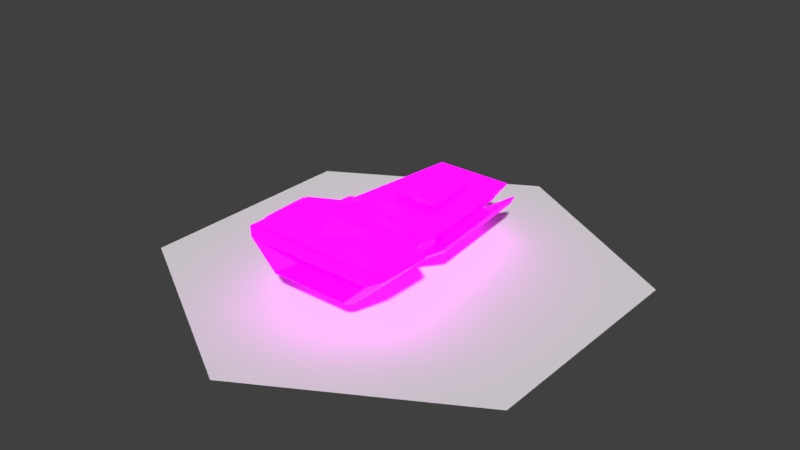 # Source: Scout_2.blend  (saved by Blender 2.80.75; exported with 4.5.12 LTS)
import bpy
from mathutils import Matrix  # noqa: F401  (used for matrix-valued properties, if any)

bpy.ops.wm.read_factory_settings(use_empty=True)
scene = bpy.context.scene
scene.name = 'Scene'

# ---- collections
col_collection_1 = bpy.data.collections.new('Collection 1'); scene.collection.children.link(col_collection_1)

# ---- images (referenced by path relative to the original .blend; pixels are not part of the script)
import os
ASSET_DIR = os.environ.get("B2B_ASSET_DIR", "")  # directory of the original .blend (textures are referenced by path, not embedded)
HERE = os.path.dirname(os.path.abspath(__file__))  # packed textures are extracted next to this script under _unpacked/

def load_image(name, relpath, width, height, colorspace="sRGB"):
    """Load a texture the original file referenced (path relative to the .blend, or extracted next to this script)."""
    p = next((c for c in (os.path.join(HERE, relpath), os.path.join(ASSET_DIR, relpath)) if relpath and os.path.exists(c)), "")
    if p:
        img = bpy.data.images.load(p, check_existing=True)
        img.name = name
    else:  # same state as the original file: an image datablock whose file is absent (Cycles renders it pink)
        img = bpy.data.images.new(name, width, height)
        img.source = "FILE"
        img.filepath = "//" + (relpath or name)
    img.colorspace_settings.name = colorspace
    return img
img_t1_military_psd = load_image('T1 Military.psd', 'T1 Military.psd', 1024, 1024, 'sRGB')
img_emission_pallet_psd = load_image('Emission Pallet.psd', 'Emission Pallet.psd', 1024, 1024, 'sRGB')

# ---- materials (node trees are filled in below, after node groups)
mat_material = bpy.data.materials.new('Material')
mat_material.use_transparent_shadow = False
mat_none = bpy.data.materials.new('None')
mat_none.alpha_threshold = 0.0
mat_none.use_transparent_shadow = False
mat_none.roughness = 0.5

# ---- material node trees
mat_material.use_nodes = True; mat_material.node_tree.nodes.clear()
_N = mat_material.node_tree.nodes; _L = mat_material.node_tree.links
n0 = _N.new('ShaderNodeOutputMaterial'); n0.name = 'Material Output'; n0.location = (300, 300)
n1 = _N.new('ShaderNodeBsdfPrincipled'); n1.name = 'Principled BSDF'; n1.location = (10, 300)
n1.distribution = 'GGX'
n1.subsurface_method = 'BURLEY'
n1.inputs[3].default_value = 1.45
n1.inputs[28].default_value = 1.0
n2 = _N.new('ShaderNodeTexImage'); n2.name = 'Image Texture'; n2.location = (-280, 280)
n2.image = img_t1_military_psd
n2.interpolation = 'Closest'
n3 = _N.new('ShaderNodeTexImage'); n3.name = 'Image Texture.001'; n3.location = (-280, -60)
n3.image = img_emission_pallet_psd
n3.interpolation = 'Closest'
_L.new(n1.outputs[0], n0.inputs[0])
_L.new(n2.outputs[0], n1.inputs[0])
_L.new(n3.outputs[0], n1.inputs[27])
n0.is_active_output = True

# ---- world
world_world = bpy.data.worlds.new('World'); scene.world = world_world
world_world.color = (0.05088, 0.05088, 0.05088)
world_world.use_sun_shadow = False
world_world.sun_shadow_jitter_overblur = 0.0
world_world.cycles.sampling_method = 'MANUAL'

# ---- meshes
me_cube_001 = bpy.data.meshes.new('Cube.001')
me_cube_001.from_pydata([(0.1243, -0.04408, 0.1446), (0.1847, -0.07273, 0.2707), (0.09134, 0.4852, 0.1446), (0.1703, 0.4852, 0.2487), (0.07351, 0.5106, 0.1774), (0.07351, 0.5106, 0.2159), (0.1847, -0.1996, 0.2771), (0.1243, -0.178, 0.1446), (0.2856, -0.2773, 0.2997), (0.1784, -0.2556, 0.1219), (0.28, -0.516, 0.2501), (0.1698, -0.516, 0.1432), (0.2856, -0.4798, 0.2934), (0.1784, -0.4804, 0.1219), (0.2887, -0.516, 0.2536), (0.1712, -0.516, 0.1397), (0.2395, -0.4219, 0.2423), (0.1452, -0.4219, 0.1509), (0.06397, 0.3429, 0.2487), (0.09236, 0.09816, 0.2487), (0.06397, 0.3429, 0.2577), (0.09236, 0.09816, 0.2577), (0.0675, 0.3532, 0.2668), (0.09827, 0.08792, 0.2668), (0.06031, 0.3394, 0.2697), (0.08788, 0.1017, 0.2697), (0.2317, -0.04408, 0.2487), (0.2317, -0.178, 0.2487), (0.3326, -0.2556, 0.2714), (0.3326, -0.4804, 0.2714), (0.1672, -0.201, 0.3123), (0.2586, -0.2713, 0.3329), (0.09097, -0.176, 0.3409), (0.1882, -0.3796, 0.3699), (0.1478, -0.1074, 0.3102), (0.1154, -0.2276, 0.3497), (0.1882, -0.3037, 0.3699), (0.2586, -0.459, 0.3271), (0.0, 0.4852, 0.1446), (0.0, 0.4852, 0.2487), (0.0, -0.04408, 0.1446), (0.0, -0.008753, 0.2487), (0.0, 0.5106, 0.1774), (0.0, 0.5106, 0.2159), (0.0, -0.178, 0.1446), (0.0, -0.2556, 0.1219), (0.0, -0.4804, 0.1219), (0.0, -0.4804, 0.2714), (0.0, -0.516, 0.1397), (0.0, -0.516, 0.2536), (0.0, -0.516, 0.1432), (0.0, -0.516, 0.2501), (0.0, -0.4219, 0.1509), (0.0, -0.4219, 0.2423), (0.0, 0.3429, 0.2487), (0.0, 0.09816, 0.2487), (0.0, 0.3429, 0.2577), (0.0, 0.09816, 0.2577), (-4.751e-09, 0.3532, 0.2668), (0.0, 0.08792, 0.2668), (-4.751e-09, 0.3394, 0.2809), (0.0, 0.1017, 0.2809), (0.0, -0.0374, 0.2707), (0.0, -0.4798, 0.2934), (0.0, -0.174, 0.3688), (0.0, -0.2443, 0.3867), (0.0, -0.05518, 0.3066), (0.0, -0.459, 0.3271), (0.0, -0.1135, 0.3383), (0.0, -0.3796, 0.3867), (0.1244, 0.01469, 0.08795), (0.2122, 0.01469, 0.1463), (0.07814, 0.4459, 0.08795), (0.1659, 0.4459, 0.1463), (0.1722, 0.05063, 0.144), (0.1365, 0.05063, 0.1203), (0.09816, 0.4078, 0.1203), (0.1339, 0.4078, 0.144), (0.1883, 0.5168, 0.188), (0.25, -0.05838, 0.188), (0.02033, 0.5168, 0.07632), (0.08204, -0.05838, 0.07632), (0.1049, 0.3599, 0.1851), (0.1336, 0.0923, 0.1851), (0.07817, 0.3599, 0.1673), (0.1069, 0.0923, 0.1673), (0.1914, 0.4809, 0.1658), (0.0451, 0.4809, 0.06848), (0.09886, -0.02028, 0.06848), (0.2452, -0.02028, 0.1658), (0.177, 0.4611, 0.1548), (0.06375, 0.4611, 0.07947), (0.1133, -0.0005441, 0.07947), (0.2266, -0.0005441, 0.1548), (0.1787, 0.4613, 0.1523), (0.06537, 0.4613, 0.07702), (0.1149, -0.0003696, 0.07702), (0.2282, -0.0003696, 0.1523), (0.1675, 0.4461, 0.1438), (0.07977, 0.4461, 0.0855), (0.126, 0.01486, 0.0855), (0.2138, 0.01486, 0.1438), (0.1256, -0.2334, 0.3494), (0.09682, -0.1729, 0.3383), (0.00669, -0.1145, 0.3363), (0.006725, -0.1747, 0.3669), (0.006789, -0.2368, 0.3829), (0.1672, -0.1027, 0.3066)], [], [(2, 3, 26, 0), (38, 2, 0, 40), (18, 19, 26, 3), (42, 43, 5, 4), (3, 2, 4, 5), (39, 3, 5, 43), (63, 12, 37, 67), (40, 0, 7, 44), (12, 8, 31, 37), (0, 26, 27, 7), (45, 9, 13, 46), (7, 27, 28, 9), (44, 7, 9, 45), (50, 11, 17, 52), (9, 28, 29, 13), (14, 15, 13, 29), (49, 14, 29, 47), (10, 11, 15, 14), (51, 10, 14, 49), (11, 10, 16, 17), (19, 18, 20, 21), (54, 18, 3, 39), (57, 21, 23, 59), (55, 19, 21, 57), (23, 22, 24, 25), (21, 20, 22, 23), (59, 23, 25, 61), (62, 1, 26, 41), (1, 6, 27, 26), (6, 8, 28, 27), (8, 12, 29, 28), (8, 6, 30, 31), (6, 1, 107, 30), (32, 66, 104), (103, 102, 30, 107), (102, 36, 31, 30), (36, 33, 37, 31), (33, 69, 67, 37), (36, 65, 69, 33), (104, 35, 32), (102, 65, 36), (12, 63, 47, 29), (22, 58, 60, 24), (24, 60, 61, 25), (20, 56, 58, 22), (18, 54, 56, 20), (19, 55, 41, 26), (10, 51, 53, 16), (17, 16, 53, 52), (11, 50, 48, 15), (15, 48, 46, 13), (1, 62, 66, 107), (2, 38, 42, 4), (35, 105, 106), (104, 105, 35), (103, 34, 66), (88, 81, 80, 87), (72, 73, 71, 70), (86, 78, 79, 89), (89, 79, 81, 88), (75, 85, 84, 76), (87, 80, 78, 86), (74, 79, 78, 77), (77, 78, 80, 76), (75, 81, 79, 74), (76, 80, 81, 75), (84, 85, 83, 82), (76, 84, 82, 77), (74, 83, 85, 75), (77, 82, 83, 74), (91, 87, 86, 90), (92, 88, 87, 91), (90, 86, 89, 93), (93, 89, 88, 92), (93, 97, 94, 90), (72, 99, 98, 73), (73, 98, 101, 71), (91, 95, 96, 92), (99, 95, 94, 98), (100, 96, 95, 99), (98, 94, 97, 101), (101, 97, 96, 100), (71, 101, 100, 70), (90, 94, 95, 91), (70, 100, 99, 72), (92, 96, 97, 93), (32, 35, 102, 103), (104, 66, 68), (105, 104, 68, 64), (106, 105, 64, 65), (35, 106, 65, 102), (66, 32, 103), (34, 103, 107), (66, 34, 107)])
_uv = me_cube_001.uv_layers.new(name='UVMap')
_uv.uv.foreach_set('vector', [0.1041, 0.8188, 0.1584, 0.8188, 0.1584, 0.8731, 0.1041, 0.8731, 0.07694, 0.8188, 0.1041, 0.8188, 0.1041, 0.8731, 0.07694, 0.8731, 0.6057, 0.8027, 0.6037, 0.8391, 0.5928, 0.8481, 0.5928, 0.7938, 0.3244, 0.8197, 0.3787, 0.8197, 0.3787, 0.8469, 0.3244, 0.8469, 0.1584, 0.8188, 0.1041, 0.8188, 0.1041, 0.8188, 0.1584, 0.8188, 0.1856, 0.8188, 0.1584, 0.8188, 0.1584, 0.8188, 0.1856, 0.8188, 0.6262, 0.8543, 0.6029, 0.8543, 0.6029, 0.8543, 0.6262, 0.8543, 0.07694, 0.8731, 0.1041, 0.8731, 0.1041, 0.8731, 0.07694, 0.8731, 0.6029, 0.8543, 0.6029, 0.8543, 0.6029, 0.8543, 0.6029, 0.8543, 0.1041, 0.8731, 0.1584, 0.8731, 0.1584, 0.8731, 0.1041, 0.8731, 0.07694, 0.8731, 0.1041, 0.8731, 0.1041, 0.8731, 0.07694, 0.8731, 0.1041, 0.8731, 0.1584, 0.8731, 0.1584, 0.8731, 0.1041, 0.8731, 0.07694, 0.8731, 0.1041, 0.8731, 0.1041, 0.8731, 0.07694, 0.8731, 0.8321, 0.8346, 0.8321, 0.8107, 0.8321, 0.8107, 0.8321, 0.8346, 0.1041, 0.8731, 0.1584, 0.8731, 0.1584, 0.8731, 0.1041, 0.8731, 0.1519, 0.8753, 0.1106, 0.8758, 0.1041, 0.8731, 0.1584, 0.8731, 0.1519, 0.9002, 0.1519, 0.8753, 0.1584, 0.8731, 0.1584, 0.9002, 0.8772, 0.1976, 0.8384, 0.1982, 0.8371, 0.1977, 0.8785, 0.1971, 0.8772, 0.2221, 0.8772, 0.1976, 0.8785, 0.1971, 0.8785, 0.2221, 0.8321, 0.8107, 0.871, 0.8101, 0.871, 0.8101, 0.8321, 0.8107, 0.8771, 0.2016, 0.8792, 0.1652, 0.8792, 0.1652, 0.8771, 0.2016, 0.6199, 0.8027, 0.6057, 0.8027, 0.5928, 0.7938, 0.6199, 0.7938, 0.1856, 0.8641, 0.1693, 0.8641, 0.1693, 0.8641, 0.1856, 0.8641, 0.8934, 0.2016, 0.8771, 0.2016, 0.8771, 0.2016, 0.8934, 0.2016, 0.3599, 0.8673, 0.362, 0.8308, 0.362, 0.8308, 0.3599, 0.8673, 0.1693, 0.8641, 0.1713, 0.8277, 0.1713, 0.8277, 0.1693, 0.8641, 0.3762, 0.8673, 0.3599, 0.8673, 0.3599, 0.8673, 0.3762, 0.8673, 0.6762, 0.8856, 0.6545, 0.8856, 0.649, 0.8856, 0.6762, 0.8856, 0.6545, 0.8856, 0.6564, 0.8856, 0.649, 0.8856, 0.649, 0.8856, 0.6564, 0.8856, 0.6529, 0.8856, 0.649, 0.8856, 0.649, 0.8856, 0.6529, 0.8856, 0.6529, 0.8856, 0.649, 0.8856, 0.649, 0.8856, 0.6029, 0.8543, 0.6064, 0.8543, 0.6064, 0.8543, 0.6029, 0.8543, 0.6064, 0.8543, 0.6045, 0.8543, 0.6045, 0.8543, 0.6064, 0.8543, 0.3682, 0.9168, 0.3785, 0.9168, 0.3788, 0.9168, 0.1738, 0.8731, 0.1754, 0.8731, 0.1658, 0.8731, 0.1639, 0.8731, 0.1754, 0.8731, 0.1686, 0.8731, 0.1622, 0.8731, 0.1658, 0.8731, 0.1686, 0.8731, 0.1686, 0.8731, 0.1622, 0.8731, 0.1622, 0.8731, 0.1686, 0.8731, 0.1856, 0.8731, 0.1856, 0.8731, 0.1622, 0.8731, 0.1686, 0.8731, 0.1856, 0.8731, 0.1856, 0.8731, 0.1686, 0.8731, 0.3788, 0.9168, 0.3699, 0.9168, 0.3682, 0.9168, 0.1754, 0.8731, 0.1856, 0.8731, 0.1686, 0.8731, 0.6529, 0.8856, 0.6762, 0.8856, 0.6762, 0.8856, 0.649, 0.8856, 0.362, 0.8308, 0.3762, 0.8308, 0.3762, 0.8308, 0.362, 0.8308, 0.6338, 0.862, 0.6481, 0.862, 0.6481, 0.8985, 0.6318, 0.8985, 0.1713, 0.8277, 0.1856, 0.8277, 0.1856, 0.8277, 0.1713, 0.8277, 0.8792, 0.1652, 0.8934, 0.1652, 0.8934, 0.1652, 0.8792, 0.1652, 0.6037, 0.8391, 0.6199, 0.8391, 0.6199, 0.8481, 0.5928, 0.8481, 0.871, 0.8101, 0.871, 0.8346, 0.871, 0.8346, 0.871, 0.8101, 0.854, 0.1951, 0.8929, 0.1945, 0.8929, 0.219, 0.854, 0.219, 0.8384, 0.1982, 0.8384, 0.2221, 0.8371, 0.2221, 0.8371, 0.1977, 0.1106, 0.8758, 0.1106, 0.9002, 0.1041, 0.9002, 0.1041, 0.8731, 0.6045, 0.8543, 0.6262, 0.8543, 0.6262, 0.8543, 0.6045, 0.8543, 0.1041, 0.8188, 0.07694, 0.8188, 0.07694, 0.8188, 0.1041, 0.8188, 0.3699, 0.9168, 0.3788, 0.9168, 0.3788, 0.9168, 0.3788, 0.9168, 0.3788, 0.9168, 0.3699, 0.9168, 0.3642, 0.8949, 0.3571, 0.8949, 0.3727, 0.8949, 0.5463, 0.8637, 0.5463, 0.8637, 0.5463, 0.8094, 0.5463, 0.8094, 0.3712, 0.8475, 0.4038, 0.8475, 0.4038, 0.8943, 0.3712, 0.8943, 0.6006, 0.8094, 0.6006, 0.8094, 0.6006, 0.8637, 0.6006, 0.8637, 0.6006, 0.8637, 0.6006, 0.8637, 0.5463, 0.8637, 0.5463, 0.8637, 0.1244, 0.866, 0.1244, 0.866, 0.1244, 0.8258, 0.1244, 0.8258, 0.5463, 0.8094, 0.5463, 0.8094, 0.6006, 0.8094, 0.6006, 0.8094, 0.1381, 0.866, 0.1584, 0.8731, 0.1584, 0.8188, 0.1381, 0.8258, 0.1381, 0.8258, 0.1584, 0.8188, 0.1041, 0.8188, 0.1244, 0.8258, 0.1244, 0.866, 0.1041, 0.8731, 0.1584, 0.8731, 0.1381, 0.866, 0.1244, 0.8258, 0.1041, 0.8188, 0.1041, 0.8731, 0.1244, 0.866, 0.1244, 0.8258, 0.1244, 0.866, 0.1381, 0.866, 0.1381, 0.8258, 0.1244, 0.8258, 0.1244, 0.8258, 0.1381, 0.8258, 0.1381, 0.8258, 0.1381, 0.866, 0.1381, 0.866, 0.1244, 0.866, 0.1244, 0.866, 0.1381, 0.8258, 0.1381, 0.8258, 0.1381, 0.866, 0.1381, 0.866, 0.5524, 0.8115, 0.5463, 0.8094, 0.6006, 0.8094, 0.5945, 0.8115, 0.5524, 0.8615, 0.5463, 0.8637, 0.5463, 0.8094, 0.5524, 0.8115, 0.5945, 0.8115, 0.6006, 0.8094, 0.6006, 0.8637, 0.5945, 0.8615, 0.5945, 0.8615, 0.6006, 0.8637, 0.5463, 0.8637, 0.5524, 0.8615, 0.1523, 0.8709, 0.1523, 0.8709, 0.1523, 0.8209, 0.1523, 0.8209, 0.115, 0.8225, 0.115, 0.8225, 0.1475, 0.8225, 0.1475, 0.8225, 0.1475, 0.8225, 0.1475, 0.8225, 0.1475, 0.8693, 0.1475, 0.8693, 0.1102, 0.8209, 0.1102, 0.8209, 0.1102, 0.8709, 0.1102, 0.8709, 0.89, 0.1257, 0.8852, 0.124, 0.9273, 0.124, 0.9225, 0.1257, 0.89, 0.1724, 0.8852, 0.174, 0.8852, 0.124, 0.89, 0.1257, 0.9225, 0.1257, 0.9273, 0.124, 0.9273, 0.174, 0.9225, 0.1724, 0.9225, 0.1724, 0.9273, 0.174, 0.8852, 0.174, 0.89, 0.1724, 0.1475, 0.8693, 0.1475, 0.8693, 0.115, 0.8693, 0.115, 0.8693, 0.1523, 0.8209, 0.1523, 0.8209, 0.1102, 0.8209, 0.1102, 0.8209, 0.115, 0.8693, 0.115, 0.8693, 0.115, 0.8225, 0.115, 0.8225, 0.1102, 0.8709, 0.1102, 0.8709, 0.1523, 0.8709, 0.1523, 0.8709, 0.6464, 0.7981, 0.6481, 0.7981, 0.6473, 0.7981, 0.6457, 0.7981, 0.3788, 0.9168, 0.3793, 0.9168, 0.3793, 0.9168, 0.3788, 0.9168, 0.3788, 0.9168, 0.3793, 0.9168, 0.3793, 0.9168, 0.3788, 0.9168, 0.3788, 0.9168, 0.3793, 0.9168, 0.3793, 0.9168, 0.6481, 0.7981, 0.6569, 0.7981, 0.6574, 0.7981, 0.6473, 0.7981, 0.6566, 0.7981, 0.6464, 0.7981, 0.6457, 0.7981, 0.5837, 0.8699, 0.591, 0.8699, 0.5811, 0.8699, 0.5992, 0.8699, 0.5837, 0.8699, 0.5811, 0.8699])
me_cube_001.materials.append(mat_material)
me_cube_001.use_remesh_preserve_volume = False
me_cube_001.use_remesh_preserve_attributes = False
me_cube_001.use_mirror_vertex_groups = False
me_cube_001.update()
me_tile = bpy.data.meshes.new('Tile')
me_tile.from_pydata([(0.0, 0.0, 0.0), (0.0, 0.0, 1.0), (0.866, 0.0, 0.5), (0.866, 0.0, -0.5), (0.0, 0.0, -1.0), (-0.866, 0.0, -0.5), (-0.866, 0.0, 0.5)], [], [(0, 1, 2), (0, 2, 3), (0, 3, 4), (0, 4, 5), (0, 5, 6), (0, 6, 1)])
_k = set([(1, 2), (1, 6), (2, 3), (3, 4), (4, 5), (5, 6)])
me_tile.attributes.new('sharp_edge', 'BOOLEAN', 'EDGE').data.foreach_set('value', [ (min(e.vertices), max(e.vertices)) in _k for e in me_tile.edges])
_uv = me_tile.uv_layers.new(name='UVMap')
_uv.uv.foreach_set('vector', [0.1313, 0.8188, 0.02263, 0.8731, 0.02263, 0.7644, 0.1313, 0.8188, 0.02263, 0.7644, 0.1313, 0.7101, 0.1313, 0.8188, 0.1313, 0.7101, 0.2399, 0.7644, 0.1313, 0.8188, 0.2399, 0.7644, 0.2399, 0.8731, 0.1313, 0.8188, 0.2399, 0.8731, 0.1313, 0.9274, 0.1313, 0.8188, 0.1313, 0.9274, 0.02263, 0.8731])
me_tile.materials.append(mat_none)
me_tile.use_remesh_preserve_volume = False
me_tile.use_remesh_preserve_attributes = False
me_tile.use_mirror_vertex_groups = False
me_tile.update()
me_tile.normals_split_custom_set([tuple(v) for v in zip(*[iter([0.0, 1.0, 0.0, 0.0, 1.0, 0.0, 0.0, 1.0, 0.0, 0.0, 1.0, 0.0, 0.0, 1.0, 0.0, 0.0, 1.0, 0.0, 0.0, 1.0, 0.0, 0.0, 1.0, 0.0, 0.0, 1.0, 0.0, 0.0, 1.0, 0.0, 0.0, 1.0, 0.0, 0.0, 1.0, 0.0, 0.0, 1.0, 0.0, 0.0, 1.0, 0.0, 0.0, 1.0, 0.0, 0.0, 1.0, 0.0, 0.0, 1.0, 0.0, 0.0, 1.0, 0.0])] * 3)])

# ---- objects
ob_empty = bpy.data.objects.new('Empty', None)
ob_scout = bpy.data.objects.new('Scout', me_cube_001)
ob_tile_surface = bpy.data.objects.new('Tile Surface', me_tile)

# ---- transforms, parenting, visibility, modifiers, constraints
ob_empty.location = (-0.869, -0.01196, -0.01)
ob_empty.scale = (5.476, 5.476, 5.476)
ob_empty.empty_display_type = 'IMAGE'
ob_empty.empty_display_size = 5.0
ob_empty.use_empty_image_alpha = True
ob_empty.color = (1.0, 1.0, 1.0, 0.2244)
ob_empty.hide_select = True
ob_empty.lineart.crease_threshold = 0.0
ob_scout.location = (0.0, 0.0, 0.0)
ob_scout.lineart.crease_threshold = 0.0
_m = ob_scout.modifiers.new('Mirror', 'MIRROR')
ob_tile_surface.location = (0.0, 0.0, 0.0)
ob_tile_surface.rotation_euler = (1.571, -0.0, 0.0)
ob_tile_surface.lineart.crease_threshold = 0.0

# ---- collection membership
scene.collection.objects.link(ob_empty)
scene.collection.objects.link(ob_scout)
col_collection_1.objects.link(ob_tile_surface)

# ---- scene / render settings (as saved in the file)
scene.frame_start = 1; scene.frame_end = 250; scene.frame_set(1)
scene.render.engine = 'BLENDER_EEVEE_NEXT'
scene.render.resolution_percentage = 50
scene.render.dither_intensity = 0.0
scene.cycles.use_denoising = False
scene.cycles.samples = 128
scene.cycles.sampling_pattern = 'TABULATED_SOBOL'
scene.cycles.use_adaptive_sampling = False
scene.cycles.use_light_tree = False
scene.cycles.blur_glossy = 0.0
scene.cycles.sample_clamp_indirect = 0.0
scene.view_settings.view_transform = 'Standard'
bpy.context.view_layer.update()

# ---- added for rendering (the .blend has no active camera and no usable light): camera, sun
cam_auto = bpy.data.cameras.new('AutoCamera')
cam_auto.lens = 50.0
cam_auto.sensor_width = 36.0
cam_auto.clip_end = 1000.0
ob_auto_camera = bpy.data.objects.new('AutoCamera', cam_auto)
scene.collection.objects.link(ob_auto_camera)
ob_auto_camera.location = (2.47392, -2.9687, 2.17246)
ob_auto_camera.rotation_euler = (1.09748, -7.21219e-08, 0.694738)
scene.camera = ob_auto_camera
light_auto_sun = bpy.data.lights.new('AutoSun', 'SUN')
light_auto_sun.energy = 3.0
light_auto_sun.angle = 0.0523599
ob_auto_sun = bpy.data.objects.new('AutoSun', light_auto_sun)
scene.collection.objects.link(ob_auto_sun)
ob_auto_sun.rotation_euler = (0.872665, 0.174533, 0.523599)
bpy.context.view_layer.update()
